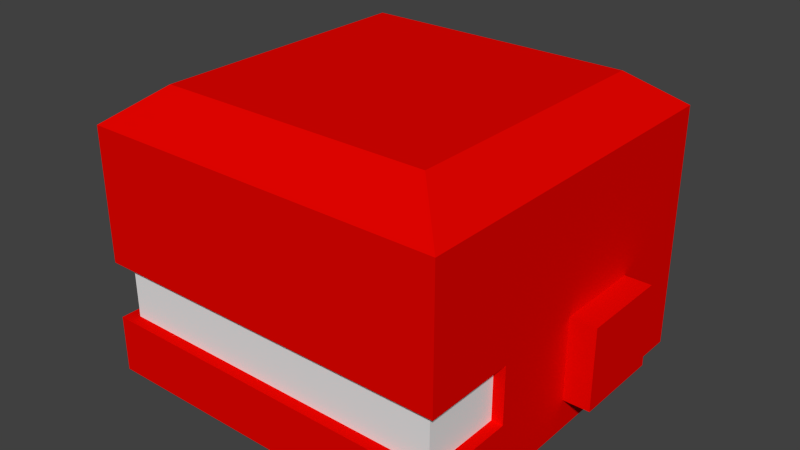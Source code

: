 # Source: robotHelmet.blend  (saved by Blender 2.72.0; exported with 4.5.12 LTS)
import bpy
from mathutils import Matrix  # noqa: F401  (used for matrix-valued properties, if any)

bpy.ops.wm.read_factory_settings(use_empty=True)
scene = bpy.context.scene
scene.name = 'Scene'

# ---- collections
col_collection_1 = bpy.data.collections.new('Collection 1'); scene.collection.children.link(col_collection_1)

# ---- materials (node trees are filled in below, after node groups)
mat_roboother = bpy.data.materials.new('RoboOther')
mat_roboother.alpha_threshold = 0.0
mat_roboother.use_transparent_shadow = False
mat_roboother.diffuse_color = (0.8, 0.001381, 0.0, 1.0)
mat_roboother.roughness = 0.5
mat_robolens = bpy.data.materials.new('roboLens')
mat_robolens.alpha_threshold = 0.0
mat_robolens.use_transparent_shadow = False
mat_robolens.roughness = 0.5

# ---- material node trees

# ---- world
world_world = bpy.data.worlds.new('World'); scene.world = world_world
world_world.color = (0.05088, 0.05088, 0.05088)
world_world.use_sun_shadow = False
world_world.sun_shadow_jitter_overblur = 0.0
world_world.cycles.sampling_method = 'MANUAL'
world_world.cycles.sample_map_resolution = 256

# ---- meshes
me_cube_001 = bpy.data.meshes.new('Cube.001')
me_cube_001.from_pydata([(-39.82, -39.82, -12.87), (-39.82, 39.82, -12.87), (39.82, 39.82, -12.87), (39.82, -39.82, -12.87), (-39.82, -39.82, 41.38), (-39.82, 39.82, 41.38), (39.82, 39.82, 41.38), (39.82, -39.82, 41.38), (-39.82, -39.82, 12.28), (-39.82, 39.82, 12.28), (39.82, 39.82, 12.28), (39.82, -39.82, 12.28), (-39.82, 39.82, -0.2981), (39.82, 39.82, -0.2981), (39.82, -39.82, -0.2981), (-39.82, -39.82, -0.2981), (0.0, 39.82, 41.38), (0.0, 39.82, -12.87), (0.0, -39.82, 41.38), (0.0, -39.82, -12.87), (0.0, 39.82, 12.28), (0.0, -39.82, 12.28), (0.0, 39.82, -0.2981), (0.0, -39.82, -0.2981), (-39.82, -39.82, 28.81), (-39.82, 39.82, 28.81), (39.82, 39.82, 28.81), (39.82, -39.82, 28.81), (0.0, 39.82, 28.81), (0.0, -39.82, 28.81), (-39.82, 0.0, 41.38), (-39.82, 0.0, -12.87), (39.82, 0.0, 41.38), (39.82, 0.0, -12.87), (-39.82, 0.0, 12.28), (39.82, 0.0, 12.28), (-39.82, 0.0, -0.2981), (39.82, 0.0, -0.2981), (0.0, 0.0, 48.86), (-39.82, 0.0, 28.81), (39.82, 0.0, 28.81), (39.82, -19.91, -5.994), (-39.82, 39.82, 5.989), (39.82, 39.82, 5.989), (39.82, 0.0, -5.994), (0.0, 39.82, 5.989), (-39.82, 0.0, -5.994), (-39.82, 0.0, 5.989), (39.82, 0.0, 5.989), (-39.82, -19.91, -12.87), (39.82, -19.91, 41.38), (-39.82, -19.91, 12.28), (-39.82, -19.91, -0.2981), (0.0, -19.91, 48.86), (-39.82, -19.91, 28.81), (-39.82, -19.91, 41.38), (39.82, -19.91, -12.87), (39.82, -19.91, 12.28), (39.82, -19.91, -0.2981), (39.82, -19.91, 28.81), (39.82, -19.91, 5.989), (-39.82, -19.91, 5.989), (-39.82, 19.91, 41.38), (39.82, 19.91, -12.87), (39.82, 19.91, 12.28), (39.82, 19.91, -0.2981), (39.82, 19.91, 28.81), (-39.82, 19.91, -12.87), (39.82, 19.91, 41.38), (-39.82, 19.91, 12.28), (-39.82, 19.91, -0.2981), (0.0, 19.91, 48.86), (-39.82, 19.91, 28.81), (-39.82, 19.91, 5.989), (39.82, 19.91, 5.989), (19.91, 39.82, 41.38), (19.91, -39.82, -12.87), (19.91, -39.82, 12.28), (19.91, -39.82, -0.2981), (19.91, 39.82, -12.87), (19.91, -39.82, 41.38), (19.91, 39.82, 12.28), (19.91, 39.82, -0.2981), (19.91, 39.82, 28.81), (19.91, -39.82, 28.81), (19.91, 0.0, 48.86), (19.91, 39.82, 5.989), (0.0, -39.82, -5.994), (19.91, -19.91, 48.86), (19.91, 19.91, 48.86), (-19.91, 39.82, -12.87), (-19.91, -39.82, 41.38), (-19.91, 39.82, 12.28), (-19.91, 39.82, -0.2981), (-19.91, 39.82, 41.38), (-19.91, -39.82, -12.87), (-19.91, -39.82, 12.28), (-19.91, -39.82, -0.2981), (-19.91, -39.82, 28.81), (-19.91, 39.82, 28.81), (-19.91, 0.0, 48.86), (0.0, 39.82, -5.994), (-19.91, 39.82, 5.989), (-19.91, -19.91, 48.86), (-19.91, 19.91, 48.86), (-39.82, -29.87, -12.87), (39.82, -29.87, 41.38), (-39.82, -29.87, 12.28), (-39.82, -29.87, -0.2981), (0.0, -29.87, -12.87), (0.0, -29.87, 48.86), (-39.82, -29.87, 28.81), (-39.82, -39.82, -5.994), (-39.82, -29.87, 41.38), (39.82, -29.87, -12.87), (39.82, -29.87, 12.28), (39.82, -29.87, -0.2981), (39.82, -29.87, 28.81), (39.82, -39.82, -5.994), (19.91, -29.87, -12.87), (19.91, -29.87, 48.86), (-19.91, -29.87, 48.86), (-19.91, -29.87, -12.87), (-39.82, 29.87, 41.38), (39.82, 29.87, -12.87), (39.82, 29.87, 12.28), (39.82, 29.87, -0.2981), (39.82, 29.87, 28.81), (39.82, 29.87, 5.989), (-39.82, 29.87, -12.87), (39.82, 29.87, 41.38), (-39.82, 29.87, 12.28), (-39.82, 29.87, -0.2981), (0.0, 29.87, -12.87), (0.0, 29.87, 48.86), (-39.82, 29.87, 28.81), (-39.82, 29.87, 5.989), (19.91, 29.87, -12.87), (19.91, 29.87, 48.86), (-19.91, 29.87, 48.86), (-19.91, 29.87, -12.87), (-29.87, 39.82, -12.87), (-29.87, -39.82, 41.38), (-29.87, 39.82, 12.28), (-29.87, 39.82, -0.2981), (-29.87, 39.82, 28.81), (-29.87, 0.0, 48.86), (-29.87, 39.82, 5.989), (-29.87, -19.91, 48.86), (-29.87, 19.91, 48.86), (-29.87, 39.82, 41.38), (-29.87, -39.82, -12.87), (-29.87, -39.82, 12.28), (-29.87, -39.82, -0.2981), (-29.87, -39.82, 28.81), (-29.87, 0.0, -12.87), (39.82, 39.82, -5.994), (-29.87, -19.91, -12.87), (-29.87, 19.91, -12.87), (-29.87, -29.87, 48.86), (-29.87, -29.87, -12.87), (-29.87, 29.87, 48.86), (-29.87, 29.87, -12.87), (29.87, 39.82, 41.38), (29.87, -39.82, -12.87), (29.87, -39.82, 12.28), (29.87, -39.82, -0.2981), (29.87, -39.82, 28.81), (29.87, 0.0, -12.87), (-39.82, 39.82, -5.994), (29.87, -19.91, -12.87), (29.87, 19.91, -12.87), (29.87, 39.82, -12.87), (29.87, -39.82, 41.38), (29.87, 39.82, 12.28), (29.87, 39.82, -0.2981), (29.87, 39.82, 28.81), (29.87, 0.0, 48.86), (29.87, 39.82, 5.989), (29.87, -19.91, 48.86), (29.87, 19.91, 48.86), (29.87, -29.87, -12.87), (29.87, -29.87, 48.86), (29.87, 29.87, -12.87), (29.87, 29.87, 48.86), (-37.32, -37.3, 12.33), (37.32, -37.3, 12.33), (37.32, -37.3, -0.3504), (-37.32, -37.3, -0.3504), (9.837e-09, -37.3, 12.33), (9.837e-09, -37.3, -0.3504), (-37.32, -37.3, 5.989), (37.32, -37.3, 5.989), (9.837e-09, -37.3, 5.989), (-37.32, -19.86, 12.33), (-37.32, -19.86, -0.3504), (37.32, -19.86, 12.33), (37.32, -19.86, -0.3504), (37.32, -19.86, 5.989), (-37.32, -19.86, 5.989), (18.66, -37.3, 12.33), (18.66, -37.3, -0.3504), (18.66, -37.3, 5.989), (-18.66, -37.3, 12.33), (-18.66, -37.3, -0.3504), (-18.66, -37.3, 5.989), (-37.32, -28.58, 12.33), (-37.32, -28.58, -0.3504), (-37.32, -28.58, 5.989), (37.32, -28.58, 12.33), (37.32, -28.58, -0.3504), (37.32, -28.58, 5.989), (-27.99, -37.3, 12.33), (-27.99, -37.3, -0.3504), (-27.99, -37.3, 5.989), (27.99, -37.3, 12.33), (27.99, -37.3, -0.3504), (27.99, -37.3, 5.989), (-39.82, -19.91, -5.994), (-39.82, 19.91, -5.994), (39.82, 19.91, -5.994), (19.91, 39.82, -5.994), (19.91, -39.82, -5.994), (-19.91, -39.82, -5.994), (-19.91, 39.82, -5.994), (39.82, -29.87, -5.994), (-39.82, -29.87, -5.994), (-39.82, 29.87, -5.994), (39.82, 29.87, -5.994), (-29.87, -39.82, -5.994), (-29.87, 39.82, -5.994), (29.87, 39.82, -5.994), (29.87, -39.82, -5.994), (-45.65, 0.0, 12.28), (45.65, 0.0, 12.28), (-45.65, 0.0, -0.2981), (45.65, 0.0, -0.2981), (45.65, 0.0, -5.994), (-45.65, 0.0, -5.994), (-45.65, 0.0, 5.989), (45.65, 0.0, 5.989), (45.65, 19.91, 12.28), (45.65, 19.91, -0.2981), (-45.65, 19.91, 12.28), (-45.65, 19.91, -0.2981), (-45.65, 19.91, 5.989), (45.65, 19.91, 5.989), (-45.65, 19.91, -5.994), (45.65, 19.91, -5.994), (-39.82, 39.82, 20.54), (39.82, 39.82, 20.54), (39.82, -39.82, 20.54), (0.0, 39.82, 20.54), (0.0, -39.82, 20.54), (-39.82, -39.82, 20.54), (-39.82, 0.0, 20.54), (39.82, 0.0, 20.54), (39.82, -19.91, 20.54), (-39.82, -19.91, 20.54), (-39.82, 19.91, 20.54), (39.82, 19.91, 20.54), (19.91, 39.82, 20.54), (19.91, -39.82, 20.54), (-19.91, -39.82, 20.54), (-19.91, 39.82, 20.54), (39.82, -29.87, 20.54), (-39.82, -29.87, 20.54), (-39.82, 29.87, 20.54), (39.82, 29.87, 20.54), (-29.87, -39.82, 20.54), (-29.87, 39.82, 20.54), (29.87, 39.82, 20.54), (29.87, -39.82, 20.54), (0.0, 0.0, 30.43), (0.0, -19.91, 30.43), (0.0, 19.91, 30.43), (19.91, 0.0, 30.43), (19.91, -19.91, 30.43), (19.91, 19.91, 30.43), (-19.91, 0.0, 30.43), (-19.91, -19.91, 30.43), (-19.91, 19.91, 30.43), (0.0, -29.87, 30.43), (19.91, -29.87, 30.43), (-19.91, -29.87, 30.43), (0.0, 29.87, 30.43), (19.91, 29.87, 30.43), (-19.91, 29.87, 30.43), (-29.87, 0.0, 30.43), (-29.87, -19.91, 30.43), (-29.87, 19.91, 30.43), (-29.87, -29.87, 30.43), (-29.87, 29.87, 30.43), (29.87, 0.0, 30.43), (29.87, -19.91, 30.43), (29.87, 19.91, 30.43), (29.87, -29.87, 30.43), (29.87, 29.87, 30.43), (-39.82, -39.82, 26.47), (-39.82, 39.82, 26.47), (39.82, 39.82, 26.47), (39.82, -39.82, 26.47), (0.0, 39.82, 26.47), (0.0, -39.82, 26.47), (-39.82, 0.0, 26.47), (39.82, 0.0, 26.47), (39.82, -19.91, 26.47), (-39.82, -19.91, 26.47), (-39.82, 19.91, 26.47), (39.82, 19.91, 26.47), (19.91, 39.82, 26.47), (19.91, -39.82, 26.47), (-19.91, -39.82, 26.47), (-19.91, 39.82, 26.47), (39.82, -29.87, 26.47), (-39.82, -29.87, 26.47), (-39.82, 29.87, 26.47), (39.82, 29.87, 26.47), (-29.87, -39.82, 26.47), (-29.87, 39.82, 26.47), (29.87, 39.82, 26.47), (29.87, -39.82, 26.47), (-39.82, 39.82, 4.103), (39.82, 39.82, 4.103), (0.0, 39.82, 4.103), (-39.82, 0.0, 4.103), (39.82, 0.0, 4.103), (39.82, -19.91, 4.103), (-39.82, -19.91, 4.103), (-39.82, 19.91, 4.103), (39.82, 19.91, 4.103), (19.91, 39.82, 4.103), (-19.91, 39.82, 4.103), (-39.82, 29.87, 4.103), (39.82, 29.87, 4.103), (-29.87, 39.82, 4.103), (29.87, 39.82, 4.103), (37.32, -37.3, 4.087), (9.837e-09, -37.3, 4.087), (-37.32, -37.3, 4.087), (37.32, -19.86, 4.087), (-37.32, -19.86, 4.087), (18.66, -37.3, 4.087), (-18.66, -37.3, 4.087), (37.32, -28.58, 4.087), (-37.32, -28.58, 4.087), (-27.99, -37.3, 4.087), (27.99, -37.3, 4.087), (-45.65, 0.0, 4.103), (45.65, 0.0, 4.103), (-45.65, 19.91, 4.103), (45.65, 19.91, 4.103), (-39.82, 39.82, 7.875), (39.82, 39.82, 7.875), (0.0, 39.82, 7.875), (-39.82, 0.0, 7.875), (39.82, 0.0, 7.875), (39.82, -19.91, 7.875), (-39.82, -19.91, 7.875), (-39.82, 19.91, 7.875), (39.82, 19.91, 7.875), (19.91, 39.82, 7.875), (-19.91, 39.82, 7.875), (-39.82, 29.87, 7.875), (39.82, 29.87, 7.875), (-29.87, 39.82, 7.875), (29.87, 39.82, 7.875), (-37.32, -37.3, 7.891), (37.32, -37.3, 7.891), (9.837e-09, -37.3, 7.891), (37.32, -19.86, 7.891), (-37.32, -19.86, 7.891), (18.66, -37.3, 7.891), (-18.66, -37.3, 7.891), (37.32, -28.58, 7.891), (-37.32, -28.58, 7.891), (-27.99, -37.3, 7.891), (27.99, -37.3, 7.891), (-45.65, 0.0, 7.875), (45.65, 0.0, 7.875), (-45.65, 19.91, 7.875), (45.65, 19.91, 7.875)], [], [(227, 169, 1, 129), (231, 156, 2, 172), (225, 118, 3, 114), (229, 112, 0, 151), (183, 172, 2, 124), (123, 161, 5), (267, 249, 9, 131), (271, 250, 10, 174), (265, 251, 11, 115), (269, 254, 8, 152), (333, 322, 12, 132), (336, 323, 13, 175), (327, 60, 198, 340), (97, 23, 190, 204), (224, 101, 17, 90), (222, 87, 19, 76), (140, 90, 17, 133), (138, 75, 16, 134), (264, 252, 20, 92), (262, 253, 21, 77), (332, 324, 22, 93), (108, 15, 188, 207), (123, 5, 25, 135), (163, 6, 26, 176), (106, 7, 27, 117), (142, 4, 24, 154), (94, 16, 28, 99), (80, 18, 29, 84), (218, 46, 31, 49), (220, 44, 33, 63), (170, 168, 33, 56), (148, 146, 30, 55), (258, 255, 34, 51), (260, 256, 35, 64), (328, 325, 36, 52), (64, 35, 234, 241), (157, 155, 288, 289), (88, 85, 38, 53), (55, 30, 39, 54), (68, 32, 40, 66), (363, 352, 42, 136), (366, 353, 43, 178), (78, 166, 216, 201), (14, 116, 210, 187), (362, 354, 45, 102), (57, 115, 209, 196), (358, 355, 47, 61), (34, 69, 243, 233), (44, 41, 56, 33), (256, 257, 57, 35), (326, 327, 58, 37), (32, 50, 59, 40), (226, 218, 49, 105), (181, 170, 56, 114), (159, 148, 55, 113), (266, 258, 51, 107), (107, 51, 194, 206), (168, 170, 294, 293), (120, 88, 53, 110), (113, 55, 54, 111), (356, 357, 60, 48), (153, 97, 204, 213), (46, 219, 67, 31), (168, 171, 63, 33), (146, 149, 62, 30), (255, 259, 69, 34), (220, 65, 242, 248), (160, 157, 289, 291), (85, 89, 71, 38), (30, 62, 72, 39), (228, 220, 63, 124), (268, 260, 64, 125), (334, 330, 65, 126), (130, 68, 66, 127), (359, 73, 245, 380), (364, 360, 74, 128), (101, 221, 79, 17), (133, 17, 79, 137), (252, 261, 81, 20), (324, 331, 82, 22), (232, 222, 76, 164), (184, 163, 75, 138), (272, 262, 77, 165), (328, 52, 195, 341), (16, 75, 83, 28), (173, 80, 84, 167), (170, 181, 296, 294), (179, 177, 85, 88), (354, 361, 86, 45), (11, 165, 215, 186), (181, 119, 283, 296), (182, 179, 88, 120), (133, 137, 286, 285), (177, 180, 89, 85), (87, 223, 95, 19), (134, 16, 94, 139), (253, 263, 96, 21), (152, 8, 185, 212), (230, 224, 90, 141), (162, 141, 90, 140), (270, 264, 92, 143), (335, 332, 93, 144), (18, 91, 98, 29), (150, 94, 99, 145), (53, 38, 100, 103), (122, 160, 291, 284), (23, 78, 201, 190), (365, 362, 102, 147), (110, 53, 103, 121), (183, 171, 295, 297), (38, 71, 104, 100), (137, 183, 297, 286), (41, 225, 114, 56), (257, 265, 115, 57), (357, 57, 196, 370), (50, 106, 117, 59), (165, 77, 200, 215), (112, 226, 105, 0), (164, 181, 114, 3), (142, 159, 4), (254, 266, 107, 8), (115, 11, 186, 209), (95, 122, 109, 19), (80, 120, 110, 18), (4, 113, 111, 24), (166, 14, 187, 216), (19, 109, 119, 76), (173, 182, 120, 80), (18, 110, 121, 91), (151, 160, 122, 95), (219, 227, 129, 67), (171, 183, 124, 63), (149, 161, 123, 62), (259, 267, 131, 69), (329, 333, 132, 70), (140, 133, 285, 287), (89, 138, 134, 71), (62, 123, 135, 72), (359, 363, 136, 73), (156, 228, 124, 2), (250, 268, 125, 10), (323, 334, 126, 13), (6, 130, 127, 26), (353, 364, 128, 43), (109, 122, 284, 282), (180, 184, 138, 89), (71, 134, 139, 104), (119, 109, 282, 283), (223, 229, 151, 95), (139, 94, 150, 161), (263, 269, 152, 96), (8, 107, 206, 185), (91, 142, 154, 98), (103, 100, 146, 148), (96, 152, 212, 203), (121, 103, 148, 159), (100, 104, 149, 146), (169, 230, 141, 1), (129, 1, 141, 162), (249, 270, 143, 9), (322, 335, 144, 12), (5, 150, 145, 25), (49, 31, 155, 157), (352, 365, 147, 42), (105, 49, 157, 160), (31, 67, 158, 155), (91, 121, 159, 142), (0, 105, 160, 151), (104, 139, 161, 149), (67, 129, 162, 158), (221, 231, 172, 79), (137, 79, 172, 183), (261, 271, 174, 81), (331, 336, 175, 82), (75, 163, 176, 83), (155, 158, 290, 288), (361, 366, 178, 86), (171, 168, 293, 295), (158, 162, 292, 290), (118, 232, 164, 3), (6, 163, 184), (251, 272, 165, 11), (116, 58, 197, 210), (7, 173, 167, 27), (50, 32, 177, 179), (52, 108, 207, 195), (106, 50, 179, 182), (32, 68, 180, 177), (76, 119, 181, 164), (7, 106, 182), (162, 140, 287, 292), (68, 130, 184, 180), (173, 7, 182), (159, 113, 4), (161, 150, 5), (130, 6, 184), (344, 337, 187, 210), (346, 339, 188, 213), (342, 338, 190, 201), (374, 368, 192, 211), (376, 367, 191, 214), (372, 369, 193, 202), (345, 341, 195, 207), (375, 371, 199, 208), (347, 342, 201, 216), (377, 372, 202, 217), (338, 343, 204, 190), (369, 373, 205, 193), (340, 344, 210, 197), (370, 374, 211, 198), (339, 345, 207, 188), (367, 375, 208, 191), (343, 346, 213, 204), (373, 376, 214, 205), (337, 347, 216, 187), (368, 377, 217, 192), (358, 61, 199, 371), (15, 153, 213, 188), (21, 96, 203, 189), (77, 21, 189, 200), (132, 12, 169, 227), (175, 13, 156, 231), (116, 14, 118, 225), (153, 15, 112, 229), (93, 22, 101, 224), (78, 23, 87, 222), (52, 36, 46, 218), (355, 34, 233, 378), (37, 58, 41, 44), (108, 52, 218, 226), (326, 37, 236, 349), (126, 65, 220, 228), (22, 82, 221, 101), (166, 78, 222, 232), (23, 97, 223, 87), (144, 93, 224, 230), (58, 116, 225, 41), (15, 108, 226, 112), (70, 132, 227, 219), (13, 126, 228, 156), (97, 153, 229, 223), (12, 144, 230, 169), (82, 175, 231, 221), (14, 166, 232, 118), (351, 349, 236, 242), (381, 379, 240, 246), (348, 350, 244, 235), (378, 380, 245, 239), (242, 236, 237, 248), (235, 244, 247, 238), (330, 74, 246, 351), (44, 220, 248, 237), (37, 44, 237, 236), (356, 48, 240, 379), (329, 70, 244, 350), (325, 47, 239, 348), (360, 64, 241, 381), (219, 46, 238, 247), (70, 219, 247, 244), (46, 36, 235, 238), (316, 299, 249, 267), (320, 300, 250, 271), (314, 301, 251, 265), (318, 298, 254, 269), (313, 302, 252, 264), (311, 303, 253, 262), (307, 304, 255, 258), (309, 305, 256, 260), (305, 306, 257, 256), (315, 307, 258, 266), (304, 308, 259, 255), (317, 309, 260, 268), (302, 310, 261, 252), (321, 311, 262, 272), (303, 312, 263, 253), (319, 313, 264, 270), (306, 314, 265, 257), (298, 315, 266, 254), (308, 316, 267, 259), (300, 317, 268, 250), (312, 318, 269, 263), (299, 319, 270, 249), (310, 320, 271, 261), (301, 321, 272, 251), (280, 279, 273, 274), (284, 280, 274, 282), (279, 281, 275, 273), (274, 273, 276, 277), (282, 274, 277, 283), (273, 275, 278, 276), (289, 288, 279, 280), (291, 289, 280, 284), (288, 290, 281, 279), (281, 287, 285, 275), (275, 285, 286, 278), (290, 292, 287, 281), (277, 276, 293, 294), (283, 277, 294, 296), (276, 278, 295, 293), (278, 286, 297, 295), (135, 25, 299, 316), (176, 26, 300, 320), (117, 27, 301, 314), (154, 24, 298, 318), (99, 28, 302, 313), (84, 29, 303, 311), (54, 39, 304, 307), (66, 40, 305, 309), (40, 59, 306, 305), (111, 54, 307, 315), (39, 72, 308, 304), (127, 66, 309, 317), (28, 83, 310, 302), (167, 84, 311, 321), (29, 98, 312, 303), (145, 99, 313, 319), (59, 117, 314, 306), (24, 111, 315, 298), (72, 135, 316, 308), (26, 127, 317, 300), (98, 154, 318, 312), (25, 145, 319, 299), (83, 176, 320, 310), (27, 167, 321, 301), (136, 42, 322, 333), (178, 43, 323, 336), (58, 327, 340, 197), (102, 45, 324, 332), (61, 47, 325, 328), (48, 60, 327, 326), (128, 74, 330, 334), (45, 86, 331, 324), (61, 328, 341, 199), (147, 102, 332, 335), (73, 136, 333, 329), (43, 128, 334, 323), (42, 147, 335, 322), (86, 178, 336, 331), (211, 192, 337, 344), (214, 191, 339, 346), (202, 193, 338, 342), (208, 199, 341, 345), (217, 202, 342, 347), (193, 205, 343, 338), (198, 211, 344, 340), (191, 208, 345, 339), (205, 214, 346, 343), (192, 217, 347, 337), (48, 326, 349, 240), (246, 240, 349, 351), (239, 245, 350, 348), (65, 330, 351, 242), (73, 329, 350, 245), (36, 325, 348, 235), (131, 9, 352, 363), (174, 10, 353, 366), (92, 20, 354, 362), (51, 34, 355, 358), (35, 57, 357, 356), (69, 359, 380, 243), (125, 64, 360, 364), (20, 81, 361, 354), (143, 92, 362, 365), (60, 357, 370, 198), (69, 131, 363, 359), (10, 125, 364, 353), (9, 143, 365, 352), (81, 174, 366, 361), (209, 186, 368, 374), (212, 185, 367, 376), (200, 189, 369, 372), (206, 194, 371, 375), (215, 200, 372, 377), (189, 203, 373, 369), (196, 209, 374, 370), (185, 206, 375, 367), (203, 212, 376, 373), (186, 215, 377, 368), (51, 358, 371, 194), (47, 355, 378, 239), (241, 234, 379, 381), (233, 243, 380, 378), (35, 356, 379, 234), (74, 360, 381, 246)])
me_cube_001.polygons.foreach_set('material_index', [0, 0, 0, 0, 0, 0, 0, 0, 0, 0, 0, 0, 0, 0, 0, 0, 0, 0, 0, 0, 0, 0, 0, 0, 0, 0, 0, 0, 0, 0, 0, 0, 0, 0, 0, 0, 0, 0, 0, 0, 0, 0, 0, 0, 0, 0, 0, 0, 0, 0, 0, 0, 0, 0, 0, 0, 0, 0, 0, 0, 0, 0, 0, 0, 0, 0, 0, 0, 0, 0, 0, 0, 0, 0, 0, 0, 0, 0, 0, 0, 0, 0, 0, 0, 0, 0, 0, 0, 0, 0, 0, 0, 0, 0, 0, 0, 0, 0, 0, 0, 0, 0, 0, 0, 0, 0, 0, 0, 0, 0, 0, 0, 0, 0, 0, 0, 0, 0, 0, 0, 0, 0, 0, 0, 0, 0, 0, 0, 0, 0, 0, 0, 0, 0, 0, 0, 0, 0, 0, 0, 0, 0, 0, 0, 0, 0, 0, 0, 0, 0, 0, 0, 0, 0, 0, 0, 0, 0, 0, 0, 0, 0, 0, 0, 0, 0, 0, 0, 0, 0, 0, 0, 0, 0, 0, 0, 0, 0, 0, 0, 0, 0, 0, 0, 0, 0, 0, 0, 0, 0, 0, 0, 0, 0, 0, 0, 1, 1, 1, 1, 1, 1, 1, 1, 1, 1, 1, 1, 1, 1, 1, 1, 1, 1, 1, 1, 0, 0, 0, 0, 0, 0, 0, 0, 0, 0, 0, 0, 0, 0, 0, 0, 0, 0, 0, 0, 0, 0, 0, 0, 0, 0, 0, 0, 0, 0, 0, 0, 0, 0, 0, 0, 0, 0, 0, 0, 0, 0, 0, 0, 0, 0, 0, 0, 0, 0, 0, 0, 0, 0, 0, 0, 0, 0, 0, 0, 0, 0, 0, 0, 0, 0, 0, 0, 0, 0, 0, 0, 0, 0, 0, 0, 0, 0, 0, 0, 0, 0, 0, 0, 0, 0, 0, 0, 0, 0, 0, 0, 0, 0, 0, 0, 0, 0, 0, 0, 0, 0, 0, 0, 0, 0, 0, 0, 0, 0, 0, 0, 0, 0, 0, 0, 0, 0, 0, 0, 0, 0, 1, 1, 1, 1, 1, 1, 1, 1, 1, 1, 0, 0, 0, 0, 0, 0, 0, 0, 0, 0, 0, 0, 0, 0, 0, 0, 0, 0, 0, 0, 1, 1, 1, 1, 1, 1, 1, 1, 1, 1, 0, 0, 0, 0, 0, 0])
_uv = me_cube_001.uv_layers.new(name='UVMap')
_uv.uv.foreach_set('vector', [0.2789, 0.1388, 0.3485, 0.1388, 0.3485, 0.2085, 0.2789, 0.2085, 0.5299, 0.1303, 0.5996, 0.1303, 0.5996, 0.1999, 0.5299, 0.1999, 0.1448, 0.01617, 0.2145, 0.01617, 0.2145, 0.08583, 0.1448, 0.08583, 0.5299, 0.1303, 0.5996, 0.1303, 0.5996, 0.1999, 0.5299, 0.1999, 0.5299, 0.1303, 0.5996, 0.1303, 0.5996, 0.1999, 0.5299, 0.1999, 0.2789, 0.1388, 0.3485, 0.1388, 0.3485, 0.2085, 0.2789, 0.1388, 0.3485, 0.1388, 0.3485, 0.2085, 0.2789, 0.2085, 0.5299, 0.1303, 0.5996, 0.1303, 0.5996, 0.1999, 0.5299, 0.1999, 0.1448, 0.01617, 0.2145, 0.01617, 0.2145, 0.08583, 0.1448, 0.08583, 0.5299, 0.1303, 0.5996, 0.1303, 0.5996, 0.1999, 0.5299, 0.1999, 0.2789, 0.1737, 0.3485, 0.1737, 0.3485, 0.2085, 0.2789, 0.2085, 0.5299, 0.1651, 0.5996, 0.1651, 0.5996, 0.1999, 0.5299, 0.1999, 0.06705, 0.2598, 0.1019, 0.2598, 0.1019, 0.3295, 0.06705, 0.3295, 0.5299, 0.1303, 0.5996, 0.1303, 0.5996, 0.1999, 0.5299, 0.1999, 0.5299, 0.1303, 0.5996, 0.1303, 0.5996, 0.1999, 0.5299, 0.1999, 0.5299, 0.1303, 0.5996, 0.1303, 0.5996, 0.1999, 0.5299, 0.1999, 0.5299, 0.1303, 0.5996, 0.1303, 0.5996, 0.1999, 0.5299, 0.1999, 0.5299, 0.1303, 0.5996, 0.1303, 0.5996, 0.1999, 0.5299, 0.1999, 0.5299, 0.1303, 0.5996, 0.1303, 0.5996, 0.1999, 0.5299, 0.1999, 0.5299, 0.1303, 0.5996, 0.1303, 0.5996, 0.1999, 0.5299, 0.1999, 0.5299, 0.1651, 0.5996, 0.1651, 0.5996, 0.1999, 0.5299, 0.1999, 0.5299, 0.1303, 0.5996, 0.1303, 0.5996, 0.1999, 0.5299, 0.1999, 0.2789, 0.1388, 0.3485, 0.1388, 0.3485, 0.2085, 0.2789, 0.2085, 0.5299, 0.1303, 0.5996, 0.1303, 0.5996, 0.1999, 0.5299, 0.1999, 0.1448, 0.01617, 0.2145, 0.01617, 0.2145, 0.08583, 0.1448, 0.08583, 0.5299, 0.1303, 0.5996, 0.1303, 0.5996, 0.1999, 0.5299, 0.1999, 0.5299, 0.1303, 0.5996, 0.1303, 0.5996, 0.1999, 0.5299, 0.1999, 0.5299, 0.1303, 0.5996, 0.1303, 0.5996, 0.1999, 0.5299, 0.1999, 0.2789, 0.1388, 0.3485, 0.1388, 0.3485, 0.2085, 0.2789, 0.2085, 0.1448, 0.01617, 0.2145, 0.01617, 0.2145, 0.08583, 0.1448, 0.08583, 0.5299, 0.1303, 0.5996, 0.1303, 0.5996, 0.1999, 0.5299, 0.1999, 0.2789, 0.1388, 0.3485, 0.1388, 0.3485, 0.2085, 0.2789, 0.2085, 0.2789, 0.1388, 0.3485, 0.1388, 0.3485, 0.2085, 0.2789, 0.2085, 0.1448, 0.01617, 0.2145, 0.01617, 0.2145, 0.08583, 0.1448, 0.08583, 0.2789, 0.1737, 0.3485, 0.1737, 0.3485, 0.2085, 0.2789, 0.2085, 0.2746, 0.1266, 0.3443, 0.1266, 0.3443, 0.1962, 0.2746, 0.1962, 0.5299, 0.1303, 0.5996, 0.1303, 0.5996, 0.1999, 0.5299, 0.1999, 0.5299, 0.1303, 0.5996, 0.1303, 0.5996, 0.1999, 0.5299, 0.1999, 0.2789, 0.1388, 0.3485, 0.1388, 0.3485, 0.2085, 0.2789, 0.2085, 0.1448, 0.01617, 0.2145, 0.01617, 0.2145, 0.08583, 0.1448, 0.08583, 0.2789, 0.1737, 0.3485, 0.1737, 0.3485, 0.2085, 0.2789, 0.2085, 0.5299, 0.1651, 0.5996, 0.1651, 0.5996, 0.1999, 0.5299, 0.1999, 0.5299, 0.1303, 0.5996, 0.1303, 0.5996, 0.1999, 0.5299, 0.1999, 0.5299, 0.1303, 0.5996, 0.1303, 0.5996, 0.1999, 0.5299, 0.1999, 0.5299, 0.1651, 0.5996, 0.1651, 0.5996, 0.1999, 0.5299, 0.1999, 0.5299, 0.1303, 0.5996, 0.1303, 0.5996, 0.1999, 0.5299, 0.1999, 0.7366, 0.2033, 0.754, 0.2033, 0.754, 0.212, 0.7366, 0.212, 0.2746, 0.1266, 0.3443, 0.1266, 0.3443, 0.1962, 0.2746, 0.1962, 0.1448, 0.01617, 0.2145, 0.01617, 0.2145, 0.08583, 0.1448, 0.08583, 0.1448, 0.01617, 0.2145, 0.01617, 0.2145, 0.08583, 0.1448, 0.08583, 0.1448, 0.051, 0.2145, 0.051, 0.2145, 0.08583, 0.1448, 0.08583, 0.1448, 0.01617, 0.2145, 0.01617, 0.2145, 0.08583, 0.1448, 0.08583, 0.2789, 0.1388, 0.3485, 0.1388, 0.3485, 0.2085, 0.2789, 0.2085, 0.5299, 0.1303, 0.5996, 0.1303, 0.5996, 0.1999, 0.5299, 0.1999, 0.2789, 0.1388, 0.3485, 0.1388, 0.3485, 0.2085, 0.2789, 0.2085, 0.2789, 0.1388, 0.3485, 0.1388, 0.3485, 0.2085, 0.2789, 0.2085, 0.5299, 0.1303, 0.5996, 0.1303, 0.5996, 0.1999, 0.5299, 0.1999, 0.5299, 0.1303, 0.5996, 0.1303, 0.5996, 0.1999, 0.5299, 0.1999, 0.5299, 0.1303, 0.5996, 0.1303, 0.5996, 0.1999, 0.5299, 0.1999, 0.2789, 0.1388, 0.3485, 0.1388, 0.3485, 0.2085, 0.2789, 0.2085, 0.7445, 0.209, 0.7632, 0.209, 0.7632, 0.2184, 0.7445, 0.2184, 0.5299, 0.1303, 0.5996, 0.1303, 0.5996, 0.1999, 0.5299, 0.1999, 0.2789, 0.1388, 0.3485, 0.1388, 0.3485, 0.2085, 0.2789, 0.2085, 0.5299, 0.1303, 0.5996, 0.1303, 0.5996, 0.1999, 0.5299, 0.1999, 0.2789, 0.1388, 0.3485, 0.1388, 0.3485, 0.2085, 0.2789, 0.2085, 0.2789, 0.1388, 0.3485, 0.1388, 0.3485, 0.2085, 0.2789, 0.2085, 0.2746, 0.1266, 0.3443, 0.1266, 0.3443, 0.1962, 0.2746, 0.1962, 0.5299, 0.1303, 0.5996, 0.1303, 0.5996, 0.1999, 0.5299, 0.1999, 0.5299, 0.1303, 0.5996, 0.1303, 0.5996, 0.1999, 0.5299, 0.1999, 0.2789, 0.1388, 0.3485, 0.1388, 0.3485, 0.2085, 0.2789, 0.2085, 0.1448, 0.01617, 0.2145, 0.01617, 0.2145, 0.08583, 0.1448, 0.08583, 0.1448, 0.01617, 0.2145, 0.01617, 0.2145, 0.08583, 0.1448, 0.08583, 0.1448, 0.051, 0.2145, 0.051, 0.2145, 0.08583, 0.1448, 0.08583, 0.1448, 0.01617, 0.2145, 0.01617, 0.2145, 0.08583, 0.1448, 0.08583, 0.3094, 0.1266, 0.3443, 0.1266, 0.3443, 0.1962, 0.3094, 0.1962, 0.1448, 0.051, 0.2145, 0.051, 0.2145, 0.08583, 0.1448, 0.08583, 0.5299, 0.1303, 0.5996, 0.1303, 0.5996, 0.1999, 0.5299, 0.1999, 0.5299, 0.1303, 0.5996, 0.1303, 0.5996, 0.1999, 0.5299, 0.1999, 0.5299, 0.1303, 0.5996, 0.1303, 0.5996, 0.1999, 0.5299, 0.1999, 0.5299, 0.1651, 0.5996, 0.1651, 0.5996, 0.1999, 0.5299, 0.1999, 0.5299, 0.1303, 0.5996, 0.1303, 0.5996, 0.1999, 0.5299, 0.1999, 0.5299, 0.1303, 0.5996, 0.1303, 0.5996, 0.1999, 0.5299, 0.1999, 0.5299, 0.1303, 0.5996, 0.1303, 0.5996, 0.1999, 0.5299, 0.1999, 0.5648, 0.1303, 0.5996, 0.1303, 0.5996, 0.1999, 0.5648, 0.1999, 0.5299, 0.1303, 0.5996, 0.1303, 0.5996, 0.1999, 0.5299, 0.1999, 0.5299, 0.1303, 0.5996, 0.1303, 0.5996, 0.1999, 0.5299, 0.1999, 0.5299, 0.1303, 0.5996, 0.1303, 0.5996, 0.1999, 0.5299, 0.1999, 0.5299, 0.1303, 0.5996, 0.1303, 0.5996, 0.1999, 0.5299, 0.1999, 0.5299, 0.1651, 0.5996, 0.1651, 0.5996, 0.1999, 0.5299, 0.1999, 0.5299, 0.1303, 0.5996, 0.1303, 0.5996, 0.1999, 0.5299, 0.1999, 0.5299, 0.1303, 0.5996, 0.1303, 0.5996, 0.1999, 0.5299, 0.1999, 0.5299, 0.1303, 0.5996, 0.1303, 0.5996, 0.1999, 0.5299, 0.1999, 0.5299, 0.1303, 0.5996, 0.1303, 0.5996, 0.1999, 0.5299, 0.1999, 0.5299, 0.1303, 0.5996, 0.1303, 0.5996, 0.1999, 0.5299, 0.1999, 0.5299, 0.1303, 0.5996, 0.1303, 0.5996, 0.1999, 0.5299, 0.1999, 0.5299, 0.1303, 0.5996, 0.1303, 0.5996, 0.1999, 0.5299, 0.1999, 0.5299, 0.1303, 0.5996, 0.1303, 0.5996, 0.1999, 0.5299, 0.1999, 0.5299, 0.1303, 0.5996, 0.1303, 0.5996, 0.1999, 0.5299, 0.1999, 0.5299, 0.1303, 0.5996, 0.1303, 0.5996, 0.1999, 0.5299, 0.1999, 0.5299, 0.1303, 0.5996, 0.1303, 0.5996, 0.1999, 0.5299, 0.1999, 0.5299, 0.1303, 0.5996, 0.1303, 0.5996, 0.1999, 0.5299, 0.1999, 0.5299, 0.1651, 0.5996, 0.1651, 0.5996, 0.1999, 0.5299, 0.1999, 0.5299, 0.1303, 0.5996, 0.1303, 0.5996, 0.1999, 0.5299, 0.1999, 0.5299, 0.1303, 0.5996, 0.1303, 0.5996, 0.1999, 0.5299, 0.1999, 0.5299, 0.1303, 0.5996, 0.1303, 0.5996, 0.1999, 0.5299, 0.1999, 0.5299, 0.1303, 0.5996, 0.1303, 0.5996, 0.1999, 0.5299, 0.1999, 0.5299, 0.1303, 0.5996, 0.1303, 0.5996, 0.1999, 0.5299, 0.1999, 0.5299, 0.1651, 0.5996, 0.1651, 0.5996, 0.1999, 0.5299, 0.1999, 0.5299, 0.1303, 0.5996, 0.1303, 0.5996, 0.1999, 0.5299, 0.1999, 0.5299, 0.1303, 0.5996, 0.1303, 0.5996, 0.1999, 0.5299, 0.1999, 0.5299, 0.1303, 0.5996, 0.1303, 0.5996, 0.1999, 0.5299, 0.1999, 0.5299, 0.1303, 0.5996, 0.1303, 0.5996, 0.1999, 0.5299, 0.1999, 0.1448, 0.01617, 0.2145, 0.01617, 0.2145, 0.08583, 0.1448, 0.08583, 0.1448, 0.01617, 0.2145, 0.01617, 0.2145, 0.08583, 0.1448, 0.08583, 0.5648, 0.1303, 0.5996, 0.1303, 0.5996, 0.1999, 0.5648, 0.1999, 0.1448, 0.01617, 0.2145, 0.01617, 0.2145, 0.08583, 0.1448, 0.08583, 0.5299, 0.1303, 0.5996, 0.1303, 0.5996, 0.1999, 0.5299, 0.1999, 0.2789, 0.1388, 0.3485, 0.1388, 0.3485, 0.2085, 0.2789, 0.2085, 0.5299, 0.1303, 0.5996, 0.1303, 0.5996, 0.1999, 0.5299, 0.1999, 0.5299, 0.1303, 0.5996, 0.1303, 0.5996, 0.1999, 0.2789, 0.1388, 0.3485, 0.1388, 0.3485, 0.2085, 0.2789, 0.2085, 0.5299, 0.1303, 0.5996, 0.1303, 0.5996, 0.1999, 0.5299, 0.1999, 0.5299, 0.1303, 0.5996, 0.1303, 0.5996, 0.1999, 0.5299, 0.1999, 0.5299, 0.1303, 0.5996, 0.1303, 0.5996, 0.1999, 0.5299, 0.1999, 0.2789, 0.1388, 0.3485, 0.1388, 0.3485, 0.2085, 0.2789, 0.2085, 0.5299, 0.1303, 0.5996, 0.1303, 0.5996, 0.1999, 0.5299, 0.1999, 0.5299, 0.1303, 0.5996, 0.1303, 0.5996, 0.1999, 0.5299, 0.1999, 0.5299, 0.1303, 0.5996, 0.1303, 0.5996, 0.1999, 0.5299, 0.1999, 0.5299, 0.1303, 0.5996, 0.1303, 0.5996, 0.1999, 0.5299, 0.1999, 0.5299, 0.1303, 0.5996, 0.1303, 0.5996, 0.1999, 0.5299, 0.1999, 0.2789, 0.1388, 0.3485, 0.1388, 0.3485, 0.2085, 0.2789, 0.2085, 0.5299, 0.1303, 0.5996, 0.1303, 0.5996, 0.1999, 0.5299, 0.1999, 0.2789, 0.1388, 0.3485, 0.1388, 0.3485, 0.2085, 0.2789, 0.2085, 0.2789, 0.1388, 0.3485, 0.1388, 0.3485, 0.2085, 0.2789, 0.2085, 0.2789, 0.1737, 0.3485, 0.1737, 0.3485, 0.2085, 0.2789, 0.2085, 0.5299, 0.1303, 0.5996, 0.1303, 0.5996, 0.1999, 0.5299, 0.1999, 0.5299, 0.1303, 0.5996, 0.1303, 0.5996, 0.1999, 0.5299, 0.1999, 0.2789, 0.1388, 0.3485, 0.1388, 0.3485, 0.2085, 0.2789, 0.2085, 0.2789, 0.1737, 0.3485, 0.1737, 0.3485, 0.2085, 0.2789, 0.2085, 0.1448, 0.01617, 0.2145, 0.01617, 0.2145, 0.08583, 0.1448, 0.08583, 0.1448, 0.01617, 0.2145, 0.01617, 0.2145, 0.08583, 0.1448, 0.08583, 0.1448, 0.051, 0.2145, 0.051, 0.2145, 0.08583, 0.1448, 0.08583, 0.1448, 0.01617, 0.2145, 0.01617, 0.2145, 0.08583, 0.1448, 0.08583, 0.1448, 0.051, 0.2145, 0.051, 0.2145, 0.08583, 0.1448, 0.08583, 0.5299, 0.1303, 0.5996, 0.1303, 0.5996, 0.1999, 0.5299, 0.1999, 0.5299, 0.1303, 0.5996, 0.1303, 0.5996, 0.1999, 0.5299, 0.1999, 0.5299, 0.1303, 0.5996, 0.1303, 0.5996, 0.1999, 0.5299, 0.1999, 0.5299, 0.1303, 0.5996, 0.1303, 0.5996, 0.1999, 0.5299, 0.1999, 0.5299, 0.1303, 0.5996, 0.1303, 0.5996, 0.1999, 0.5299, 0.1999, 0.5299, 0.1303, 0.5996, 0.1303, 0.5996, 0.1999, 0.5299, 0.1999, 0.5299, 0.1303, 0.5996, 0.1303, 0.5996, 0.1999, 0.5299, 0.1999, 0.5299, 0.1303, 0.5996, 0.1303, 0.5996, 0.1999, 0.5299, 0.1999, 0.5299, 0.1303, 0.5996, 0.1303, 0.5996, 0.1999, 0.5299, 0.1999, 0.5299, 0.1303, 0.5996, 0.1303, 0.5996, 0.1999, 0.5299, 0.1999, 0.5299, 0.1303, 0.5996, 0.1303, 0.5996, 0.1999, 0.5299, 0.1999, 0.5299, 0.1303, 0.5996, 0.1303, 0.5996, 0.1999, 0.5299, 0.1999, 0.5299, 0.1303, 0.5996, 0.1303, 0.5996, 0.1999, 0.5299, 0.1999, 0.5299, 0.1303, 0.5996, 0.1303, 0.5996, 0.1999, 0.5299, 0.1999, 0.5299, 0.1303, 0.5996, 0.1303, 0.5996, 0.1999, 0.5299, 0.1999, 0.5299, 0.1303, 0.5996, 0.1303, 0.5996, 0.1999, 0.5299, 0.1999, 0.5299, 0.1651, 0.5996, 0.1651, 0.5996, 0.1999, 0.5299, 0.1999, 0.5299, 0.1303, 0.5996, 0.1303, 0.5996, 0.1999, 0.5299, 0.1999, 0.5299, 0.1303, 0.5996, 0.1303, 0.5996, 0.1999, 0.5299, 0.1999, 0.5299, 0.1651, 0.5996, 0.1651, 0.5996, 0.1999, 0.5299, 0.1999, 0.5299, 0.1303, 0.5996, 0.1303, 0.5996, 0.1999, 0.5299, 0.1999, 0.5299, 0.1303, 0.5996, 0.1303, 0.5996, 0.1999, 0.5299, 0.1999, 0.5299, 0.1303, 0.5996, 0.1303, 0.5996, 0.1999, 0.5299, 0.1999, 0.5299, 0.1303, 0.5996, 0.1303, 0.5996, 0.1999, 0.5299, 0.1999, 0.5299, 0.1303, 0.5996, 0.1303, 0.5996, 0.1999, 0.5299, 0.1999, 0.5299, 0.1303, 0.5996, 0.1303, 0.5996, 0.1999, 0.5299, 0.1999, 0.5299, 0.1303, 0.5996, 0.1303, 0.5996, 0.1999, 0.5299, 0.1999, 0.5299, 0.1303, 0.5996, 0.1303, 0.5996, 0.1999, 0.5299, 0.1999, 0.5299, 0.1303, 0.5996, 0.1303, 0.5996, 0.1999, 0.5299, 0.1999, 0.5299, 0.1651, 0.5996, 0.1651, 0.5996, 0.1999, 0.5299, 0.1999, 0.5299, 0.1303, 0.5996, 0.1303, 0.5996, 0.1999, 0.5299, 0.1999, 0.5299, 0.1303, 0.5996, 0.1303, 0.5996, 0.1999, 0.5299, 0.1999, 0.5299, 0.1651, 0.5996, 0.1651, 0.5996, 0.1999, 0.5299, 0.1999, 0.5299, 0.1303, 0.5996, 0.1303, 0.5996, 0.1999, 0.5299, 0.1999, 0.5299, 0.1303, 0.5996, 0.1303, 0.5996, 0.1999, 0.5299, 0.1999, 0.5299, 0.1303, 0.5996, 0.1303, 0.5996, 0.1999, 0.5299, 0.1999, 0.5299, 0.1303, 0.5996, 0.1303, 0.5996, 0.1999, 0.5299, 0.1303, 0.5996, 0.1303, 0.5996, 0.1999, 0.5299, 0.1999, 0.5299, 0.1303, 0.5996, 0.1303, 0.5996, 0.1999, 0.5299, 0.1999, 0.5299, 0.1303, 0.5996, 0.1303, 0.5996, 0.1999, 0.5299, 0.1999, 0.1448, 0.01617, 0.2145, 0.01617, 0.2145, 0.08583, 0.1448, 0.08583, 0.5328, 0.1189, 0.6024, 0.1189, 0.6024, 0.1885, 0.5328, 0.1885, 0.1448, 0.01617, 0.2145, 0.01617, 0.2145, 0.08583, 0.1448, 0.08583, 0.1448, 0.01617, 0.2145, 0.01617, 0.2145, 0.08583, 0.1448, 0.08583, 0.5299, 0.1303, 0.5996, 0.1303, 0.5996, 0.1999, 0.5299, 0.1999, 0.1448, 0.01617, 0.2145, 0.01617, 0.2145, 0.08583, 0.5299, 0.1303, 0.5996, 0.1303, 0.5996, 0.1999, 0.5299, 0.1999, 0.1448, 0.01617, 0.2145, 0.01617, 0.2145, 0.08583, 0.1448, 0.08583, 0.5299, 0.1303, 0.5996, 0.1303, 0.5996, 0.1999, 0.2789, 0.1388, 0.3485, 0.1388, 0.3485, 0.2085, 0.5299, 0.1303, 0.5996, 0.1303, 0.5996, 0.1999, 0.1448, 0.01617, 0.2145, 0.01617, 0.2145, 0.08583, 0.02081, 0.6702, 0.09047, 0.6702, 0.09047, 0.705, 0.02081, 0.705, 0.03222, 0.4334, 0.1019, 0.4334, 0.1019, 0.4682, 0.03222, 0.4682, 0.03222, 0.4334, 0.1019, 0.4334, 0.1019, 0.4682, 0.03222, 0.4682, 0.02081, 0.6702, 0.09047, 0.6702, 0.09047, 0.705, 0.02081, 0.705, 0.03222, 0.4334, 0.1019, 0.4334, 0.1019, 0.4682, 0.03222, 0.4682, 0.03222, 0.4334, 0.1019, 0.4334, 0.1019, 0.4682, 0.03222, 0.4682, 0.02081, 0.6616, 0.09047, 0.6616, 0.09047, 0.6964, 0.02081, 0.6964, 0.02081, 0.6616, 0.09047, 0.6616, 0.09047, 0.6964, 0.02081, 0.6964, 0.03222, 0.4334, 0.1019, 0.4334, 0.1019, 0.4682, 0.03222, 0.4682, 0.03222, 0.4334, 0.1019, 0.4334, 0.1019, 0.4682, 0.03222, 0.4682, 0.03222, 0.4334, 0.1019, 0.4334, 0.1019, 0.4682, 0.03222, 0.4682, 0.03222, 0.4334, 0.1019, 0.4334, 0.1019, 0.4682, 0.03222, 0.4682, 0.02081, 0.6702, 0.09047, 0.6702, 0.09047, 0.705, 0.02081, 0.705, 0.02081, 0.6702, 0.09047, 0.6702, 0.09047, 0.705, 0.02081, 0.705, 0.02081, 0.6616, 0.09047, 0.6616, 0.09047, 0.6964, 0.02081, 0.6964, 0.02081, 0.6616, 0.09047, 0.6616, 0.09047, 0.6964, 0.02081, 0.6964, 0.03222, 0.4334, 0.1019, 0.4334, 0.1019, 0.4682, 0.03222, 0.4682, 0.03222, 0.4334, 0.1019, 0.4334, 0.1019, 0.4682, 0.03222, 0.4682, 0.03222, 0.4334, 0.1019, 0.4334, 0.1019, 0.4682, 0.03222, 0.4682, 0.03222, 0.4334, 0.1019, 0.4334, 0.1019, 0.4682, 0.03222, 0.4682, 0.06705, 0.2598, 0.1019, 0.2598, 0.1019, 0.3295, 0.06705, 0.3295, 0.5328, 0.1189, 0.6024, 0.1189, 0.6024, 0.1885, 0.5328, 0.1885, 0.5299, 0.1303, 0.5996, 0.1303, 0.5996, 0.1999, 0.5299, 0.1999, 0.5299, 0.1303, 0.5996, 0.1303, 0.5996, 0.1999, 0.5299, 0.1999, 0.2789, 0.1388, 0.3485, 0.1388, 0.3485, 0.2085, 0.2789, 0.2085, 0.5299, 0.1303, 0.5996, 0.1303, 0.5996, 0.1999, 0.5299, 0.1999, 0.1448, 0.01617, 0.2145, 0.01617, 0.2145, 0.08583, 0.1448, 0.08583, 0.5299, 0.1303, 0.5996, 0.1303, 0.5996, 0.1999, 0.5299, 0.1999, 0.5299, 0.1303, 0.5996, 0.1303, 0.5996, 0.1999, 0.5299, 0.1999, 0.5299, 0.1303, 0.5996, 0.1303, 0.5996, 0.1999, 0.5299, 0.1999, 0.2789, 0.1388, 0.3485, 0.1388, 0.3485, 0.2085, 0.2789, 0.2085, 0.3094, 0.1266, 0.3443, 0.1266, 0.3443, 0.1962, 0.3094, 0.1962, 0.1448, 0.01617, 0.2145, 0.01617, 0.2145, 0.08583, 0.1448, 0.08583, 0.2789, 0.1388, 0.3485, 0.1388, 0.3485, 0.2085, 0.2789, 0.2085, 0.3094, 0.1266, 0.3443, 0.1266, 0.3443, 0.1962, 0.3094, 0.1962, 0.1448, 0.01617, 0.2145, 0.01617, 0.2145, 0.08583, 0.1448, 0.08583, 0.5299, 0.1303, 0.5996, 0.1303, 0.5996, 0.1999, 0.5299, 0.1999, 0.5299, 0.1303, 0.5996, 0.1303, 0.5996, 0.1999, 0.5299, 0.1999, 0.5299, 0.1303, 0.5996, 0.1303, 0.5996, 0.1999, 0.5299, 0.1999, 0.5299, 0.1303, 0.5996, 0.1303, 0.5996, 0.1999, 0.5299, 0.1999, 0.1448, 0.01617, 0.2145, 0.01617, 0.2145, 0.08583, 0.1448, 0.08583, 0.2789, 0.1388, 0.3485, 0.1388, 0.3485, 0.2085, 0.2789, 0.2085, 0.2789, 0.1388, 0.3485, 0.1388, 0.3485, 0.2085, 0.2789, 0.2085, 0.1448, 0.01617, 0.2145, 0.01617, 0.2145, 0.08583, 0.1448, 0.08583, 0.5299, 0.1303, 0.5996, 0.1303, 0.5996, 0.1999, 0.5299, 0.1999, 0.5299, 0.1303, 0.5996, 0.1303, 0.5996, 0.1999, 0.5299, 0.1999, 0.5299, 0.1303, 0.5996, 0.1303, 0.5996, 0.1999, 0.5299, 0.1999, 0.5299, 0.1303, 0.5996, 0.1303, 0.5996, 0.1999, 0.5299, 0.1999, 0.02071, 0.17, 0.09037, 0.17, 0.09037, 0.2048, 0.02071, 0.2048, 0.02071, 0.17, 0.09037, 0.17, 0.09037, 0.2048, 0.02071, 0.2048, 0.02356, 0.17, 0.09322, 0.17, 0.09322, 0.2048, 0.02356, 0.2048, 0.02356, 0.17, 0.09322, 0.17, 0.09322, 0.2048, 0.02356, 0.2048, 0.02071, 0.1351, 0.09037, 0.1351, 0.09037, 0.2048, 0.02071, 0.2048, 0.02356, 0.1351, 0.09322, 0.1351, 0.09322, 0.2048, 0.02356, 0.2048, 0.3094, 0.1266, 0.3443, 0.1266, 0.3443, 0.1962, 0.3094, 0.1962, 0.2746, 0.1266, 0.3443, 0.1266, 0.3443, 0.1962, 0.2746, 0.1962, 0.2746, 0.1266, 0.3443, 0.1266, 0.3443, 0.1962, 0.2746, 0.1962, 0.3094, 0.1266, 0.3443, 0.1266, 0.3443, 0.1962, 0.3094, 0.1962, 0.3094, 0.1266, 0.3443, 0.1266, 0.3443, 0.1962, 0.3094, 0.1962, 0.3094, 0.1266, 0.3443, 0.1266, 0.3443, 0.1962, 0.3094, 0.1962, 0.3094, 0.1266, 0.3443, 0.1266, 0.3443, 0.1962, 0.3094, 0.1962, 0.2746, 0.1266, 0.3443, 0.1266, 0.3443, 0.1962, 0.2746, 0.1962, 0.2746, 0.1266, 0.3443, 0.1266, 0.3443, 0.1962, 0.2746, 0.1962, 0.2746, 0.1266, 0.3443, 0.1266, 0.3443, 0.1962, 0.2746, 0.1962, 0.2789, 0.1737, 0.3485, 0.1737, 0.3485, 0.2085, 0.2789, 0.2085, 0.5299, 0.1651, 0.5996, 0.1651, 0.5996, 0.1999, 0.5299, 0.1999, 0.1448, 0.051, 0.2145, 0.051, 0.2145, 0.08583, 0.1448, 0.08583, 0.5299, 0.1651, 0.5996, 0.1651, 0.5996, 0.1999, 0.5299, 0.1999, 0.5299, 0.1651, 0.5996, 0.1651, 0.5996, 0.1999, 0.5299, 0.1999, 0.5299, 0.1651, 0.5996, 0.1651, 0.5996, 0.1999, 0.5299, 0.1999, 0.2789, 0.1737, 0.3485, 0.1737, 0.3485, 0.2085, 0.2789, 0.2085, 0.1448, 0.051, 0.2145, 0.051, 0.2145, 0.08583, 0.1448, 0.08583, 0.1448, 0.051, 0.2145, 0.051, 0.2145, 0.08583, 0.1448, 0.08583, 0.2789, 0.1737, 0.3485, 0.1737, 0.3485, 0.2085, 0.2789, 0.2085, 0.2789, 0.1737, 0.3485, 0.1737, 0.3485, 0.2085, 0.2789, 0.2085, 0.1448, 0.051, 0.2145, 0.051, 0.2145, 0.08583, 0.1448, 0.08583, 0.5299, 0.1651, 0.5996, 0.1651, 0.5996, 0.1999, 0.5299, 0.1999, 0.5299, 0.1651, 0.5996, 0.1651, 0.5996, 0.1999, 0.5299, 0.1999, 0.5299, 0.1651, 0.5996, 0.1651, 0.5996, 0.1999, 0.5299, 0.1999, 0.5299, 0.1651, 0.5996, 0.1651, 0.5996, 0.1999, 0.5299, 0.1999, 0.1448, 0.051, 0.2145, 0.051, 0.2145, 0.08583, 0.1448, 0.08583, 0.2789, 0.1737, 0.3485, 0.1737, 0.3485, 0.2085, 0.2789, 0.2085, 0.2789, 0.1737, 0.3485, 0.1737, 0.3485, 0.2085, 0.2789, 0.2085, 0.1448, 0.051, 0.2145, 0.051, 0.2145, 0.08583, 0.1448, 0.08583, 0.5299, 0.1651, 0.5996, 0.1651, 0.5996, 0.1999, 0.5299, 0.1999, 0.5299, 0.1651, 0.5996, 0.1651, 0.5996, 0.1999, 0.5299, 0.1999, 0.5299, 0.1651, 0.5996, 0.1651, 0.5996, 0.1999, 0.5299, 0.1999, 0.5299, 0.1651, 0.5996, 0.1651, 0.5996, 0.1999, 0.5299, 0.1999, 0.5299, 0.1303, 0.5996, 0.1303, 0.5996, 0.1999, 0.5299, 0.1999, 0.5299, 0.1303, 0.5996, 0.1303, 0.5996, 0.1999, 0.5299, 0.1999, 0.5299, 0.1303, 0.5996, 0.1303, 0.5996, 0.1999, 0.5299, 0.1999, 0.5299, 0.1303, 0.5996, 0.1303, 0.5996, 0.1999, 0.5299, 0.1999, 0.5299, 0.1303, 0.5996, 0.1303, 0.5996, 0.1999, 0.5299, 0.1999, 0.5299, 0.1303, 0.5996, 0.1303, 0.5996, 0.1999, 0.5299, 0.1999, 0.5299, 0.1303, 0.5996, 0.1303, 0.5996, 0.1999, 0.5299, 0.1999, 0.5299, 0.1303, 0.5996, 0.1303, 0.5996, 0.1999, 0.5299, 0.1999, 0.5299, 0.1303, 0.5996, 0.1303, 0.5996, 0.1999, 0.5299, 0.1999, 0.5299, 0.1303, 0.5996, 0.1303, 0.5996, 0.1999, 0.5299, 0.1999, 0.5299, 0.1303, 0.5996, 0.1303, 0.5996, 0.1999, 0.5299, 0.1999, 0.5299, 0.1303, 0.5996, 0.1303, 0.5996, 0.1999, 0.5299, 0.1999, 0.5299, 0.1303, 0.5996, 0.1303, 0.5996, 0.1999, 0.5299, 0.1999, 0.5299, 0.1303, 0.5996, 0.1303, 0.5996, 0.1999, 0.5299, 0.1999, 0.5299, 0.1303, 0.5996, 0.1303, 0.5996, 0.1999, 0.5299, 0.1999, 0.5299, 0.1303, 0.5996, 0.1303, 0.5996, 0.1999, 0.5299, 0.1999, 0.7361, 0.196, 0.7535, 0.196, 0.7535, 0.2047, 0.7361, 0.2047, 0.03037, 0.2653, 0.1, 0.2653, 0.1, 0.3002, 0.03037, 0.3002, 0.744, 0.2012, 0.7627, 0.2012, 0.7627, 0.2105, 0.744, 0.2105, 0.03037, 0.2653, 0.1, 0.2653, 0.1, 0.3002, 0.03037, 0.3002, 0.03037, 0.2653, 0.1, 0.2653, 0.1, 0.3002, 0.03037, 0.3002, 0.03037, 0.2653, 0.1, 0.2653, 0.1, 0.3002, 0.03037, 0.3002, 0.7361, 0.196, 0.7535, 0.196, 0.7535, 0.2047, 0.7361, 0.2047, 0.744, 0.2012, 0.7627, 0.2012, 0.7627, 0.2105, 0.744, 0.2105, 0.744, 0.2012, 0.7627, 0.2012, 0.7627, 0.2105, 0.744, 0.2105, 0.7361, 0.196, 0.7535, 0.196, 0.7535, 0.2047, 0.7361, 0.2047, 0.7361, 0.196, 0.7535, 0.196, 0.7535, 0.2047, 0.7361, 0.2047, 0.744, 0.2012, 0.7627, 0.2012, 0.7627, 0.2105, 0.744, 0.2105, 0.03037, 0.2653, 0.1, 0.2653, 0.1, 0.3002, 0.03037, 0.3002, 0.03037, 0.2653, 0.1, 0.2653, 0.1, 0.3002, 0.03037, 0.3002, 0.03037, 0.2653, 0.1, 0.2653, 0.1, 0.3002, 0.03037, 0.3002, 0.03037, 0.2653, 0.1, 0.2653, 0.1, 0.3002, 0.03037, 0.3002, 0.744, 0.2012, 0.7627, 0.2012, 0.7627, 0.2105, 0.744, 0.2105, 0.7361, 0.196, 0.7535, 0.196, 0.7535, 0.2047, 0.7361, 0.2047, 0.7361, 0.196, 0.7535, 0.196, 0.7535, 0.2047, 0.7361, 0.2047, 0.744, 0.2012, 0.7627, 0.2012, 0.7627, 0.2105, 0.744, 0.2105, 0.03037, 0.2653, 0.1, 0.2653, 0.1, 0.3002, 0.03037, 0.3002, 0.03037, 0.2653, 0.1, 0.2653, 0.1, 0.3002, 0.03037, 0.3002, 0.03037, 0.2653, 0.1, 0.2653, 0.1, 0.3002, 0.03037, 0.3002, 0.03037, 0.2653, 0.1, 0.2653, 0.1, 0.3002, 0.03037, 0.3002, 0.2789, 0.1388, 0.3485, 0.1388, 0.3485, 0.1737, 0.2789, 0.1737, 0.5299, 0.1303, 0.5996, 0.1303, 0.5996, 0.1651, 0.5299, 0.1651, 0.5299, 0.1303, 0.5648, 0.1303, 0.5648, 0.1999, 0.5299, 0.1999, 0.5299, 0.1303, 0.5996, 0.1303, 0.5996, 0.1651, 0.5299, 0.1651, 0.7366, 0.1946, 0.754, 0.1946, 0.754, 0.2033, 0.7366, 0.2033, 0.7445, 0.1997, 0.7632, 0.1997, 0.7632, 0.209, 0.7445, 0.209, 0.1448, 0.01617, 0.2145, 0.01617, 0.2145, 0.051, 0.1448, 0.051, 0.5299, 0.1303, 0.5996, 0.1303, 0.5996, 0.1651, 0.5299, 0.1651, 0.03222, 0.2598, 0.06705, 0.2598, 0.06705, 0.3295, 0.03222, 0.3295, 0.5299, 0.1303, 0.5996, 0.1303, 0.5996, 0.1651, 0.5299, 0.1651, 0.2789, 0.1388, 0.3485, 0.1388, 0.3485, 0.1737, 0.2789, 0.1737, 0.1448, 0.01617, 0.2145, 0.01617, 0.2145, 0.051, 0.1448, 0.051, 0.5299, 0.1303, 0.5996, 0.1303, 0.5996, 0.1651, 0.5299, 0.1651, 0.5299, 0.1303, 0.5996, 0.1303, 0.5996, 0.1651, 0.5299, 0.1651, 0.02081, 0.6353, 0.09047, 0.6353, 0.09047, 0.6702, 0.02081, 0.6702, 0.03222, 0.3986, 0.1019, 0.3986, 0.1019, 0.4334, 0.03222, 0.4334, 0.03222, 0.3986, 0.1019, 0.3986, 0.1019, 0.4334, 0.03222, 0.4334, 0.02081, 0.6268, 0.09047, 0.6268, 0.09047, 0.6616, 0.02081, 0.6616, 0.03222, 0.3986, 0.1019, 0.3986, 0.1019, 0.4334, 0.03222, 0.4334, 0.03222, 0.3986, 0.1019, 0.3986, 0.1019, 0.4334, 0.03222, 0.4334, 0.02081, 0.6353, 0.09047, 0.6353, 0.09047, 0.6702, 0.02081, 0.6702, 0.02081, 0.6268, 0.09047, 0.6268, 0.09047, 0.6616, 0.02081, 0.6616, 0.03222, 0.3986, 0.1019, 0.3986, 0.1019, 0.4334, 0.03222, 0.4334, 0.03222, 0.3986, 0.1019, 0.3986, 0.1019, 0.4334, 0.03222, 0.4334, 0.2746, 0.1266, 0.3094, 0.1266, 0.3094, 0.1962, 0.2746, 0.1962, 0.02071, 0.1351, 0.09037, 0.1351, 0.09037, 0.17, 0.02071, 0.17, 0.02356, 0.1351, 0.09322, 0.1351, 0.09322, 0.17, 0.02356, 0.17, 0.2746, 0.1266, 0.3094, 0.1266, 0.3094, 0.1962, 0.2746, 0.1962, 0.2746, 0.1266, 0.3094, 0.1266, 0.3094, 0.1962, 0.2746, 0.1962, 0.2746, 0.1266, 0.3094, 0.1266, 0.3094, 0.1962, 0.2746, 0.1962, 0.2789, 0.1388, 0.3485, 0.1388, 0.3485, 0.1737, 0.2789, 0.1737, 0.5299, 0.1303, 0.5996, 0.1303, 0.5996, 0.1651, 0.5299, 0.1651, 0.5299, 0.1303, 0.5996, 0.1303, 0.5996, 0.1651, 0.5299, 0.1651, 0.2789, 0.1388, 0.3485, 0.1388, 0.3485, 0.1737, 0.2789, 0.1737, 0.1448, 0.01617, 0.2145, 0.01617, 0.2145, 0.051, 0.1448, 0.051, 0.2746, 0.1266, 0.3094, 0.1266, 0.3094, 0.1962, 0.2746, 0.1962, 0.1448, 0.01617, 0.2145, 0.01617, 0.2145, 0.051, 0.1448, 0.051, 0.5299, 0.1303, 0.5996, 0.1303, 0.5996, 0.1651, 0.5299, 0.1651, 0.5299, 0.1303, 0.5996, 0.1303, 0.5996, 0.1651, 0.5299, 0.1651, 0.03222, 0.2598, 0.06705, 0.2598, 0.06705, 0.3295, 0.03222, 0.3295, 0.2789, 0.1388, 0.3485, 0.1388, 0.3485, 0.1737, 0.2789, 0.1737, 0.1448, 0.01617, 0.2145, 0.01617, 0.2145, 0.051, 0.1448, 0.051, 0.5299, 0.1303, 0.5996, 0.1303, 0.5996, 0.1651, 0.5299, 0.1651, 0.5299, 0.1303, 0.5996, 0.1303, 0.5996, 0.1651, 0.5299, 0.1651, 0.02081, 0.6353, 0.09047, 0.6353, 0.09047, 0.6702, 0.02081, 0.6702, 0.03222, 0.3986, 0.1019, 0.3986, 0.1019, 0.4334, 0.03222, 0.4334, 0.03222, 0.3986, 0.1019, 0.3986, 0.1019, 0.4334, 0.03222, 0.4334, 0.02081, 0.6268, 0.09047, 0.6268, 0.09047, 0.6616, 0.02081, 0.6616, 0.03222, 0.3986, 0.1019, 0.3986, 0.1019, 0.4334, 0.03222, 0.4334, 0.03222, 0.3986, 0.1019, 0.3986, 0.1019, 0.4334, 0.03222, 0.4334, 0.02081, 0.6353, 0.09047, 0.6353, 0.09047, 0.6702, 0.02081, 0.6702, 0.02081, 0.6268, 0.09047, 0.6268, 0.09047, 0.6616, 0.02081, 0.6616, 0.03222, 0.3986, 0.1019, 0.3986, 0.1019, 0.4334, 0.03222, 0.4334, 0.03222, 0.3986, 0.1019, 0.3986, 0.1019, 0.4334, 0.03222, 0.4334, 0.5299, 0.1303, 0.5648, 0.1303, 0.5648, 0.1999, 0.5299, 0.1999, 0.2746, 0.1266, 0.3094, 0.1266, 0.3094, 0.1962, 0.2746, 0.1962, 0.02071, 0.1351, 0.09037, 0.1351, 0.09037, 0.17, 0.02071, 0.17, 0.02356, 0.1351, 0.09322, 0.1351, 0.09322, 0.17, 0.02356, 0.17, 0.2746, 0.1266, 0.3094, 0.1266, 0.3094, 0.1962, 0.2746, 0.1962, 0.2746, 0.1266, 0.3094, 0.1266, 0.3094, 0.1962, 0.2746, 0.1962])
me_cube_001.materials.append(mat_roboother)
me_cube_001.materials.append(mat_robolens)
me_cube_001.use_remesh_preserve_volume = False
me_cube_001.use_remesh_preserve_attributes = False
me_cube_001.use_mirror_vertex_groups = False
me_cube_001.update()

# ---- objects
ob_robothelmet = bpy.data.objects.new('robothelmet', me_cube_001)

# ---- transforms, parenting, visibility, modifiers, constraints
ob_robothelmet.location = (-0.2421, 0.4962, 239.4)
ob_robothelmet.lineart.crease_threshold = 0.0

# ---- collection membership
col_collection_1.objects.link(ob_robothelmet)

# ---- scene / render settings (as saved in the file)
scene.frame_start = 1; scene.frame_end = 250; scene.frame_set(1)
scene.render.engine = 'BLENDER_EEVEE_NEXT'
scene.render.resolution_percentage = 50
scene.render.dither_intensity = 0.0
scene.cycles.use_denoising = False
scene.cycles.samples = 10
scene.cycles.sampling_pattern = 'TABULATED_SOBOL'
scene.cycles.light_sampling_threshold = 0.0
scene.cycles.use_adaptive_sampling = False
scene.cycles.use_light_tree = False
scene.cycles.blur_glossy = 0.0
scene.cycles.pixel_filter_type = 'GAUSSIAN'
scene.cycles.sample_clamp_indirect = 0.0
scene.view_settings.view_transform = 'Standard'
bpy.context.view_layer.update()

# ---- added for rendering (the .blend has no active camera and no usable light): camera, sun
cam_auto = bpy.data.cameras.new('AutoCamera')
cam_auto.lens = 50.0
cam_auto.sensor_width = 36.0
cam_auto.clip_end = 2207.93
ob_auto_camera = bpy.data.objects.new('AutoCamera', cam_auto)
scene.collection.objects.link(ob_auto_camera)
ob_auto_camera.location = (125.566, -150.474, 358.009)
ob_auto_camera.rotation_euler = (1.09748, -7.21219e-08, 0.694738)
scene.camera = ob_auto_camera
light_auto_sun = bpy.data.lights.new('AutoSun', 'SUN')
light_auto_sun.energy = 3.0
light_auto_sun.angle = 0.0523599
ob_auto_sun = bpy.data.objects.new('AutoSun', light_auto_sun)
scene.collection.objects.link(ob_auto_sun)
ob_auto_sun.rotation_euler = (0.872665, 0.174533, 0.523599)
bpy.context.view_layer.update()
